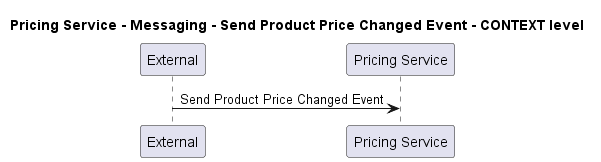

The diagram above was rendered by PlantUML. Its source (embedded in the PNG):
@startuml
!pragma layout smetana

title Pricing Service - Messaging - Send Product Price Changed Event - CONTEXT level

participant "External" as C4InterFlow.SoftwareSystems.ExternalSystem
participant "Pricing Service" as ECommercePlatform.SoftwareSystems.PricingService

C4InterFlow.SoftwareSystems.ExternalSystem -> ECommercePlatform.SoftwareSystems.PricingService : Send Product Price Changed Event


@enduml